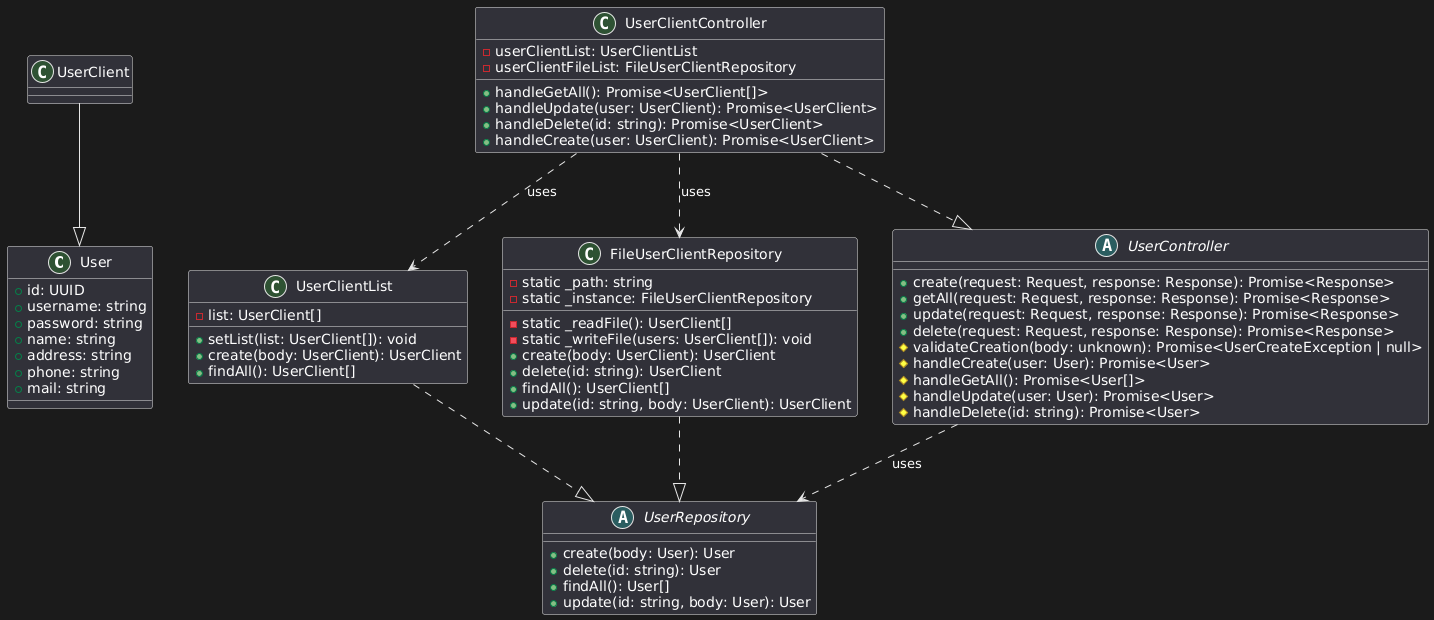

The diagram above was rendered by PlantUML. Its source (embedded in the PNG):
@startuml
' Define o modelo User
class User {
    +id: UUID
    +username: string
    +password: string
    +name: string
    +address: string
    +phone: string
    +mail: string
}

' Define o modelo UserClient que estende User
class UserClient {
}

' Define a classe abstrata UserRepository
abstract class UserRepository {
    +create(body: User): User
    +delete(id: string): User
    +findAll(): User[]
    +update(id: string, body: User): User
}

' Define a classe UserClientList
class UserClientList {
    -list: UserClient[]
    +setList(list: UserClient[]): void
    +create(body: UserClient): UserClient
    +findAll(): UserClient[]
}

' Define a classe FileUserClientRepository
class FileUserClientRepository {
    -static _path: string
    -static _instance: FileUserClientRepository
    -static _readFile(): UserClient[]
    -static _writeFile(users: UserClient[]): void
    +create(body: UserClient): UserClient
    +delete(id: string): UserClient
    +findAll(): UserClient[]
    +update(id: string, body: UserClient): UserClient
}

' Define a classe UserClientController
class UserClientController {
    -userClientList: UserClientList
    -userClientFileList: FileUserClientRepository
    +handleGetAll(): Promise<UserClient[]>
    +handleUpdate(user: UserClient): Promise<UserClient>
    +handleDelete(id: string): Promise<UserClient>
    +handleCreate(user: UserClient): Promise<UserClient>
}

' Define a classe UserController
abstract class UserController {
    +create(request: Request, response: Response): Promise<Response>
    +getAll(request: Request, response: Response): Promise<Response>
    +update(request: Request, response: Response): Promise<Response>
    +delete(request: Request, response: Response): Promise<Response>
    #validateCreation(body: unknown): Promise<UserCreateException | null>
    #handleCreate(user: User): Promise<User>
    #handleGetAll(): Promise<User[]>
    #handleUpdate(user: User): Promise<User>
    #handleDelete(id: string): Promise<User>
}

' Define a classe UserRepository implementada por FileUserClientRepository e UserClientList
UserClientList ..|> UserRepository
FileUserClientRepository ..|> UserRepository

' Define a relação de herança entre UserClient e User
UserClient --|> User

' Define o relacionamento entre UserClientController e UserController
UserClientController ..|> UserController

' Define o relacionamento entre UserClientController e UserRepository
UserClientController ..> UserClientList : uses
UserClientController ..> FileUserClientRepository : uses

' Define a relação entre UserController e UserRepository
UserController ..> UserRepository : uses
@enduml